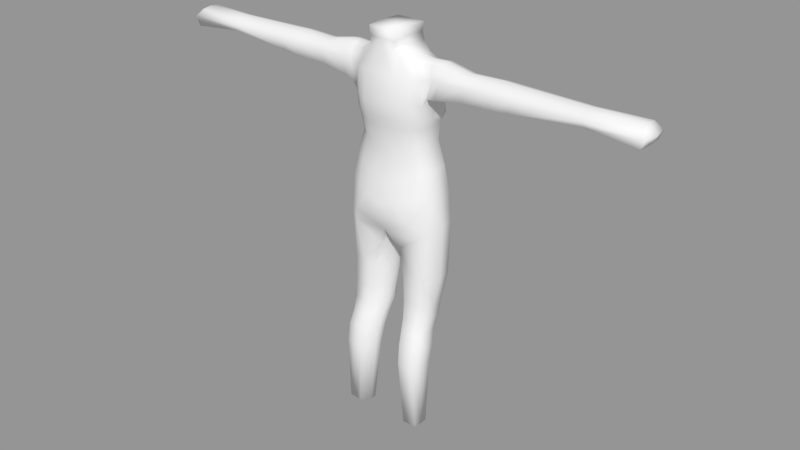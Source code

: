 # Source: Thieves.blend  (saved by Blender 2.79.0; exported with 4.5.12 LTS)
import bpy
from mathutils import Matrix  # noqa: F401  (used for matrix-valued properties, if any)

bpy.ops.wm.read_factory_settings(use_empty=True)
scene = bpy.context.scene
scene.name = 'Scene'

# ---- collections
col_collection_1 = bpy.data.collections.new('Collection 1'); scene.collection.children.link(col_collection_1)

# ---- meshes
me_cube_001 = bpy.data.meshes.new('Cube.001')
me_cube_001.from_pydata([(0.0, -1.155, -1.163), (-0.9961, -0.8724, 3.413), (0.0, 0.2408, -1.163), (-0.9961, -0.31, 3.413), (0.0, -0.1383, 3.711), (0.0, -1.192, 3.711), (-1.041, -0.1674, 2.388), (-1.027, -0.2115, 1.968), (-0.9434, -0.1966, 1.281), (-1.242, -0.1288, 0.02091), (-1.041, -0.9702, 2.388), (-1.029, -0.9288, 1.968), (-0.9434, -0.8123, 1.281), (-1.242, -0.9041, 0.02091), (0.0, -1.398, 2.388), (0.0, -1.318, 1.968), (0.0, -1.133, 0.9551), (0.0, -1.345, -0.3409), (0.0, 0.2389, 2.388), (0.0, 0.2485, 1.968), (0.0, 0.2529, 0.9551), (0.0, 0.2452, -0.3409), (-1.134, -0.1621, 0.6436), (-1.134, -0.8266, 0.6436), (0.0, -1.221, 0.249), (0.0, 0.2596, 0.249), (-0.8374, -1.26, -0.7734), (0.0, -1.358, -0.7418), (0.0, 0.2804, -0.7418), (-0.9652, -0.1479, 1.764), (-0.9832, -0.8913, 1.733), (0.0, -1.246, 1.733), (0.0, 0.2425, 1.733), (-1.123, -0.2376, 3.036), (-1.123, -0.942, 3.036), (0.0, -1.341, 3.09), (0.0, 0.01648, 3.09), (-0.4297, -0.1383, 3.711), (-0.1987, 0.1263, -1.276), (-0.3454, -1.192, 3.711), (-0.4584, -1.331, -0.2264), (-0.3916, -1.111, 1.121), (-0.4131, -1.318, 1.968), (-0.4179, -1.398, 2.388), (-0.4555, 0.2322, -0.2264), (-0.4697, 0.2525, 1.131), (-0.5139, 0.32, 1.968), (-0.5199, 0.1913, 2.388), (-0.4619, 0.266, 0.3792), (-0.451, -1.193, 0.3792), (-0.3662, 0.2579, -0.6746), (-0.35, -1.347, -0.6761), (-0.4926, 0.2425, 1.733), (-0.396, -1.246, 1.733), (-0.4413, -1.341, 3.09), (-0.5133, -0.01889, 3.09), (-0.7292, -0.2812, 3.508), (-0.8487, 0.1202, -0.0778), (-0.7178, 0.06877, 1.223), (-0.8485, 0.2019, 1.968), (-0.7803, 0.1135, 2.388), (-0.8497, 0.1085, 0.493), (-0.6964, 0.1882, -0.5247), (-0.7417, 0.06148, 1.735), (-0.7891, -0.1068, 3.053), (-0.7307, -0.9908, 3.507), (-0.8493, -1.143, -0.0778), (-0.7179, -0.9567, 1.223), (-0.7713, -1.124, 1.968), (-0.7803, -1.184, 2.388), (-0.8498, -1.009, 0.493), (-0.7393, -1.068, 1.733), (-0.8393, -1.134, 3.053), (0.0, -0.2, -1.164), (-1.001, -0.5959, 3.492), (-1.284, -0.5229, 0.02082), (-0.9548, -0.5096, 1.282), (-1.063, -0.5929, 1.978), (-1.078, -0.5755, 2.404), (-1.175, -0.4999, 0.6436), (-1.009, -0.5575, 1.74), (-1.226, -0.5758, 2.552), (-0.4142, -0.6623, 3.743), (-0.6911, -0.635, 3.587), (-0.3997, -1.192, 4.17), (0.0, -1.192, 4.17), (0.0, -0.6742, 4.202), (0.0, -0.1385, 4.17), (-0.3997, -0.1385, 4.17), (-0.3842, -0.6624, 4.202), (-0.3632, -0.6624, 3.94), (0.0, -1.192, 3.907), (-0.3787, -1.192, 3.907), (-0.3787, -0.1384, 3.907), (0.0, -0.1384, 3.907), (-1.026, -0.8556, -6.737), (-0.582, -0.9261, -6.737), (-0.5845, -1.076, -6.737), (-0.9307, -1.323, -6.737), (-0.7769, -1.336, -6.737), (-1.2, -1.098, -6.737), (-1.161, -1.308, -6.737), (-1.076, -0.759, -6.737), (-1.189, -0.8825, -6.737), (-1.029, -1.104, -6.737), (-0.9482, -0.7201, -6.737), (-0.7057, -0.7941, -6.737), (-1.268, -0.9729, -0.9494), (-0.3015, -0.9454, -1.692), (-0.3904, 0.08598, -1.622), (-1.427, -0.5876, -0.8445), (-1.388, -0.1886, -0.8444), (-0.2029, -0.2082, -1.693), (-0.2305, -0.4669, -1.693), (-0.9732, -1.141, -1.177), (-0.6008, 0.08709, -1.471), (-0.8863, -0.01497, -1.255), (-1.139, -0.9657, -2.378), (-0.4952, -1.011, -2.378), (-1.282, -0.1328, -2.378), (-0.2559, -0.5194, -2.378), (-0.6475, 0.1065, -2.378), (-0.3919, 0.04787, -2.378), (-1.354, -0.5598, -2.378), (-0.2262, -0.2343, -2.378), (-0.8583, -0.9834, -2.378), (-0.9316, 0.03318, -2.378), (-1.158, -0.9697, -3.143), (-0.5246, -1.015, -3.143), (-1.195, -0.2931, -3.143), (-0.2931, -0.6017, -3.143), (-0.6866, -0.07455, -3.143), (-0.4472, -0.125, -3.143), (-1.211, -0.6356, -3.143), (-0.2666, -0.3625, -3.143), (-0.854, -0.9927, -3.143), (-0.9608, -0.1332, -3.143), (-1.127, -1.018, -3.589), (-0.5483, -1.085, -3.649), (-1.159, -0.3518, -3.589), (-0.3207, -0.6558, -3.589), (-0.6962, -0.1352, -3.589), (-0.4328, -0.1858, -3.589), (-1.201, -0.6892, -3.589), (-0.2964, -0.4201, -3.589), (-0.8527, -1.042, -3.589), (-0.975, -0.1911, -3.589), (-1.154, -1.287, -4.334), (-0.6165, -1.327, -4.334), (-1.234, -0.6835, -4.334), (-0.3928, -0.959, -4.334), (-0.7558, -0.4849, -4.334), (-0.5445, -0.5322, -4.334), (-1.251, -0.9893, -4.334), (-0.3705, -0.7454, -4.334), (-0.9071, -1.307, -4.334), (-1.002, -0.5324, -4.334), (-0.4917, -0.3713, -3.956), (-1.193, -0.8454, -3.956), (-0.3377, -0.5923, -3.956), (-0.8715, -1.176, -3.956), (-0.9669, -0.3741, -3.956), (-1.112, -1.155, -3.956), (-0.5827, -1.197, -3.956), (-1.164, -0.5279, -3.956), (-0.3603, -0.814, -3.956), (-0.7175, -0.323, -3.956), (-1.156, -1.371, -4.846), (-0.652, -1.408, -4.846), (-1.224, -0.7993, -4.846), (-0.4365, -1.06, -4.846), (-0.7858, -0.61, -4.846), (-0.5931, -0.6557, -4.846), (-1.24, -1.089, -4.846), (-0.4155, -0.8579, -4.846), (-0.9166, -1.389, -4.846), (-1.018, -0.6527, -4.846), (-6.747, -0.6088, 3.337), (-6.726, -0.8765, 3.305), (-6.897, -0.2012, 3.105), (-6.787, -0.1803, 2.845), (-6.897, -1.005, 3.105), (-6.787, -0.983, 2.845), (-6.824, -0.5884, 2.861), (-6.726, -0.332, 3.305), (-6.963, -0.6096, 3.105), (-1.189, -0.9705, 2.608), (-1.228, -0.3113, 3.431), (-1.284, -0.2416, 3.068), (-1.228, -0.8722, 3.431), (-1.284, -0.9389, 3.068), (-1.243, -0.5965, 3.507), (-1.189, -0.1678, 2.608), (-1.382, -0.9709, 2.619), (-1.493, -0.2095, 3.105), (-1.449, -0.8614, 3.444), (-1.382, -0.1682, 2.619), (-1.42, -0.5763, 2.558), (-1.449, -0.323, 3.444), (-1.493, -0.9701, 3.105), (-1.466, -0.5967, 3.512), (-3.05, -0.9776, 2.776), (-3.05, -0.1918, 3.105), (-3.05, -0.8986, 3.31), (-3.05, -0.1747, 2.776), (-3.05, -0.58, 2.664), (-3.05, -0.2921, 3.31), (-3.05, -0.9952, 3.105), (-3.05, -0.6005, 3.407), (-3.526, -0.9787, 2.832), (-3.526, -0.1929, 3.105), (-3.526, -0.8997, 3.298), (-3.526, -0.1758, 2.832), (-3.526, -0.5811, 2.729), (-3.526, -0.2931, 3.298), (-3.526, -0.9963, 3.105), (-3.526, -0.6016, 3.392), (-5.38, -0.9297, 2.974), (-5.38, -0.2517, 3.105), (-5.38, -0.8616, 3.272), (-5.38, -0.2339, 2.953), (-5.38, -0.5863, 2.893), (-5.38, -0.3378, 3.272), (-5.38, -0.9454, 3.105), (-5.38, -0.604, 3.354), (-2.162, -0.5786, 2.631), (-2.162, -0.3116, 3.287), (-2.162, -0.9635, 3.105), (-2.162, -0.5977, 3.373), (-2.162, -0.9472, 2.749), (-2.162, -0.2185, 3.105), (-2.162, -0.8741, 3.287), (-2.162, -0.2027, 2.749), (-1.02, 0.008015, 1.973), (-0.9763, 0.01578, 2.175), (-0.8977, 0.06104, 1.867), (-0.6706, 0.245, 1.85), (-0.6471, 0.2511, 2.178)], [], [(64, 33, 3, 56), (217, 223, 181, 182), (93, 90, 89, 88), (54, 35, 5, 39), (51, 27, 17, 40), (49, 24, 16, 41), (53, 31, 15, 42), (42, 15, 14, 43), (176, 171, 105, 102), (79, 23, 12, 76), (80, 30, 11, 77), (77, 11, 10, 78), (61, 22, 8, 58), (7, 6, 234, 233), (57, 9, 22, 61), (75, 13, 23, 79), (40, 17, 24, 49), (175, 167, 101, 98), (0, 27, 51), (58, 8, 29, 63), (76, 12, 30, 80), (41, 16, 31, 53), (43, 14, 35, 54), (223, 219, 178, 181), (60, 6, 33, 64), (18, 47, 55, 36), (69, 43, 54, 72), (67, 41, 53, 71), (20, 45, 52, 32), (0, 51, 26), (2, 38, 50, 28), (66, 40, 49, 70), (21, 44, 48, 25), (19, 46, 47, 18), (32, 52, 46, 19), (25, 48, 45, 20), (28, 50, 44, 21), (68, 42, 43, 69), (71, 53, 42, 68), (70, 49, 41, 67), (26, 51, 40, 66), (72, 54, 39, 65), (83, 65, 39, 82), (36, 55, 37, 4), (74, 1, 65, 83), (34, 72, 65, 1), (26, 66, 13), (23, 70, 67, 12), (30, 71, 68, 11), (11, 68, 69, 10), (13, 66, 70, 23), (12, 67, 71, 30), (10, 69, 72, 34), (47, 60, 64, 55), (45, 58, 63, 52), (38, 62, 50), (44, 57, 61, 48), (59, 46, 236), (48, 61, 58, 45), (55, 64, 56, 37), (3, 74, 83, 56), (56, 83, 82, 37), (221, 217, 182, 183), (8, 76, 80, 29), (170, 168, 99, 97), (9, 75, 79, 22), (7, 77, 78, 6), (29, 80, 77, 7), (22, 79, 76, 8), (172, 174, 96, 106), (92, 91, 85, 84), (222, 218, 179, 184), (89, 84, 85, 86), (88, 89, 86, 87), (90, 92, 84, 89), (94, 93, 88, 87), (4, 37, 93, 94), (82, 39, 92, 90), (39, 5, 91, 92), (37, 82, 90, 93), (173, 169, 103, 100), (174, 170, 97, 96), (50, 62, 57, 44), (104, 98, 101, 100), (97, 99, 98, 104), (96, 97, 104, 95), (95, 104, 100, 103), (96, 95, 105, 106), (102, 105, 95, 103), (171, 172, 106, 105), (167, 173, 100, 101), (168, 175, 98, 99), (169, 176, 102, 103), (9, 57, 116, 111), (0, 26, 114, 108), (13, 75, 110, 107), (62, 38, 109, 115), (2, 73, 113, 112), (75, 9, 111, 110), (38, 2, 112, 109), (73, 0, 108, 113), (26, 13, 107, 114), (57, 62, 115, 116), (111, 116, 126, 119), (108, 114, 125, 118), (107, 110, 123, 117), (115, 109, 122, 121), (112, 113, 120, 124), (110, 111, 119, 123), (109, 112, 124, 122), (113, 108, 118, 120), (114, 107, 117, 125), (116, 115, 121, 126), (119, 126, 136, 129), (118, 125, 135, 128), (117, 123, 133, 127), (121, 122, 132, 131), (124, 120, 130, 134), (123, 119, 129, 133), (122, 124, 134, 132), (120, 118, 128, 130), (125, 117, 127, 135), (126, 121, 131, 136), (129, 136, 146, 139), (128, 135, 145, 138), (127, 133, 143, 137), (131, 132, 142, 141), (134, 130, 140, 144), (133, 129, 139, 143), (132, 134, 144, 142), (130, 128, 138, 140), (135, 127, 137, 145), (136, 131, 141, 146), (164, 161, 156, 149), (163, 160, 155, 148), (162, 158, 153, 147), (166, 157, 152, 151), (159, 165, 150, 154), (158, 164, 149, 153), (157, 159, 154, 152), (165, 163, 148, 150), (160, 162, 147, 155), (161, 166, 151, 156), (146, 141, 166, 161), (145, 137, 162, 160), (140, 138, 163, 165), (142, 144, 159, 157), (143, 139, 164, 158), (144, 140, 165, 159), (141, 142, 157, 166), (137, 143, 158, 162), (138, 145, 160, 163), (139, 146, 161, 164), (149, 156, 176, 169), (148, 155, 175, 168), (147, 153, 173, 167), (151, 152, 172, 171), (154, 150, 170, 174), (153, 149, 169, 173), (152, 154, 174, 172), (150, 148, 168, 170), (155, 147, 167, 175), (156, 151, 171, 176), (185, 181, 178, 177), (183, 182, 181, 185), (180, 183, 185, 179), (179, 185, 177, 184), (224, 222, 184, 177), (218, 220, 180, 179), (220, 221, 183, 180), (219, 224, 177, 178), (1, 74, 191, 189), (6, 78, 81, 192), (33, 6, 192, 188), (74, 3, 187, 191), (3, 33, 188, 187), (78, 10, 186, 81), (34, 1, 189, 190), (10, 34, 190, 186), (189, 191, 200, 195), (192, 81, 197, 196), (188, 192, 196, 194), (191, 187, 198, 200), (187, 188, 194, 198), (81, 186, 193, 197), (190, 189, 195, 199), (186, 190, 199, 193), (231, 228, 208, 203), (232, 225, 205, 204), (230, 232, 204, 202), (228, 226, 206, 208), (226, 230, 202, 206), (225, 229, 201, 205), (227, 231, 203, 207), (229, 227, 207, 201), (203, 208, 216, 211), (204, 205, 213, 212), (202, 204, 212, 210), (208, 206, 214, 216), (206, 202, 210, 214), (205, 201, 209, 213), (207, 203, 211, 215), (201, 207, 215, 209), (211, 216, 224, 219), (212, 213, 221, 220), (210, 212, 220, 218), (216, 214, 222, 224), (214, 210, 218, 222), (213, 209, 217, 221), (215, 211, 219, 223), (209, 215, 223, 217), (193, 199, 227, 229), (199, 195, 231, 227), (197, 193, 229, 225), (198, 194, 230, 226), (200, 198, 226, 228), (194, 196, 232, 230), (196, 197, 225, 232), (195, 200, 228, 231), (6, 60, 234), (59, 234, 60), (233, 234, 59), (233, 59, 235), (7, 233, 29), (236, 63, 235), (52, 236, 46), (63, 236, 52), (235, 59, 236), (29, 235, 63), (233, 235, 29), (60, 47, 237), (46, 237, 47), (60, 237, 59), (59, 237, 46)])
me_cube_001.polygons.foreach_set('use_smooth', [True] * 234)
me_cube_001.use_remesh_preserve_volume = False
me_cube_001.use_remesh_preserve_attributes = False
me_cube_001.use_mirror_vertex_groups = False
me_cube_001.update()

# ---- objects
ob_cube = bpy.data.objects.new('Cube', me_cube_001)

# ---- transforms, parenting, visibility, modifiers, constraints
ob_cube.location = (0.0, 0.0, 5.703)
ob_cube.scale = (0.7031, 0.7031, 0.7031)
ob_cube.lineart.crease_threshold = 0.0
_m = ob_cube.modifiers.new('Mirror', 'MIRROR')
_m.use_clip = True

# ---- collection membership
col_collection_1.objects.link(ob_cube)

# ---- scene / render settings (as saved in the file)
scene.frame_start = 1; scene.frame_end = 250; scene.frame_set(1)
scene.render.engine = 'BLENDER_EEVEE_NEXT'
scene.render.resolution_percentage = 50
scene.render.dither_intensity = 0.0
scene.cycles.use_denoising = False
scene.cycles.samples = 128
scene.cycles.sampling_pattern = 'TABULATED_SOBOL'
scene.cycles.use_adaptive_sampling = False
scene.cycles.use_light_tree = False
scene.cycles.blur_glossy = 0.0
scene.cycles.sample_clamp_indirect = 0.0
scene.view_settings.view_transform = 'Standard'
bpy.context.view_layer.update()

# ---- added for rendering (the .blend has no active camera and no usable light): camera, sun + grey world if the file has none
cam_auto = bpy.data.cameras.new('AutoCamera')
cam_auto.lens = 50.0
cam_auto.sensor_width = 36.0
cam_auto.clip_end = 1000.0
ob_auto_camera = bpy.data.objects.new('AutoCamera', cam_auto)
scene.collection.objects.link(ob_auto_camera)
ob_auto_camera.location = (11.5759, -14.2738, 14.0721)
ob_auto_camera.rotation_euler = (1.09748, -7.21219e-08, 0.694738)
scene.camera = ob_auto_camera
light_auto_sun = bpy.data.lights.new('AutoSun', 'SUN')
light_auto_sun.energy = 3.0
light_auto_sun.angle = 0.0523599
ob_auto_sun = bpy.data.objects.new('AutoSun', light_auto_sun)
scene.collection.objects.link(ob_auto_sun)
ob_auto_sun.rotation_euler = (0.872665, 0.174533, 0.523599)
if scene.world is None:
    world_auto = bpy.data.worlds.new('AutoWorld')
    world_auto.color = (0.3, 0.3, 0.3)
    scene.world = world_auto
bpy.context.view_layer.update()
